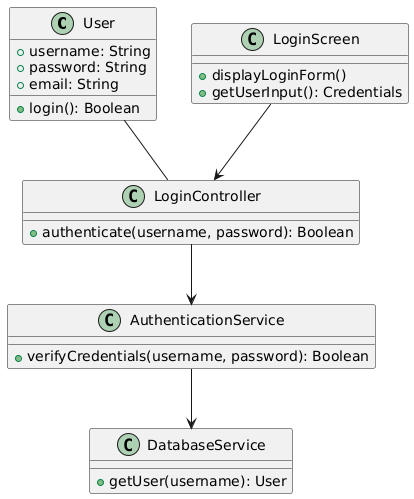

The diagram above was rendered by PlantUML. Its source (embedded in the PNG):
@startuml
class User {
  + username: String
  + password: String
  + email: String
  + login(): Boolean
}

class LoginScreen {
  + displayLoginForm()
  + getUserInput(): Credentials
}

class LoginController {
  + authenticate(username, password): Boolean
}

class AuthenticationService {
  + verifyCredentials(username, password): Boolean
}

class DatabaseService {
  + getUser(username): User
}

User -- LoginController
LoginScreen --> LoginController
LoginController --> AuthenticationService
AuthenticationService --> DatabaseService
@enduml